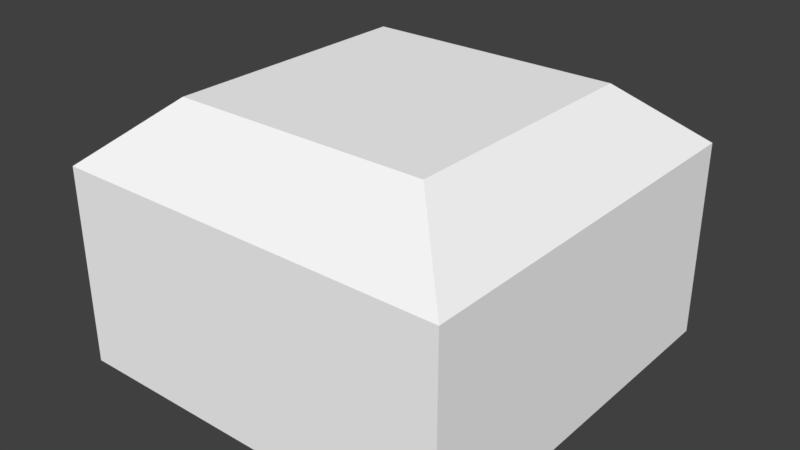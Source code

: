 # Source: block.blend  (saved by Blender 2.79.0; exported with 4.5.12 LTS)
import bpy
from mathutils import Matrix  # noqa: F401  (used for matrix-valued properties, if any)

bpy.ops.wm.read_factory_settings(use_empty=True)
scene = bpy.context.scene
scene.name = 'Scene'

# ---- collections
col_collection_1 = bpy.data.collections.new('Collection 1'); scene.collection.children.link(col_collection_1)

# ---- materials (node trees are filled in below, after node groups)
mat_m_metalblock = bpy.data.materials.new('m_metalBlock')
mat_m_metalblock.alpha_threshold = 0.0
mat_m_metalblock.use_transparent_shadow = False
mat_m_metalblock.diffuse_color = (1.0, 1.0, 1.0, 1.0)
mat_m_metalblock.roughness = 0.5
mat_m_metalblock.specular_intensity = 0.0

# ---- material node trees

# ---- world
world_world = bpy.data.worlds.new('World'); scene.world = world_world
world_world.color = (0.05088, 0.05088, 0.05088)
world_world.use_sun_shadow = False
world_world.sun_shadow_jitter_overblur = 0.0
world_world.cycles.sampling_method = 'MANUAL'

# ---- meshes
me_cube = bpy.data.meshes.new('Cube')
me_cube.from_pydata([(-1.0, -1.0, -1.0), (-1.0, -1.0, 1.0), (-1.0, 1.0, -1.0), (-1.0, 1.0, 1.0), (1.0, -1.0, -1.0), (1.0, -1.0, 1.0), (1.0, 1.0, -1.0), (1.0, 1.0, 1.0), (-0.65, -0.65, 1.6), (-0.65, 0.65, 1.6), (0.65, -0.65, 1.6), (0.65, 0.65, 1.6)], [], [(2, 3, 7, 6), (4, 5, 1, 0), (7, 3, 9, 11), (11, 9, 8, 10), (5, 7, 11, 10), (3, 1, 8, 9), (1, 5, 10, 8), (0, 1, 3, 2), (6, 7, 5, 4)])
_uv = me_cube.uv_layers.new(name='UVMap')
_uv.uv.foreach_set('vector', [0.2791, 0.02604, 0.2791, 0.3757, 0.9784, 0.3757, 0.9784, 0.02604, 0.9784, 0.02604, 0.9784, 0.3757, 0.2791, 0.3757, 0.2791, 0.02604, 0.02591, 0.2897, 0.02591, 0.9766, 0.2646, 0.8564, 0.2646, 0.4099, 0.8508, 0.888, 0.4138, 0.888, 0.4138, 0.451, 0.8508, 0.451, 0.02606, 0.9767, 0.02606, 0.2896, 0.2647, 0.4099, 0.2647, 0.8565, 0.02591, 0.9766, 0.02591, 0.2897, 0.2646, 0.4099, 0.2646, 0.8564, 0.02606, 0.2896, 0.02606, 0.9767, 0.2647, 0.8565, 0.2647, 0.4099, 0.9784, 0.02604, 0.9784, 0.3757, 0.2791, 0.3757, 0.2791, 0.02604, 0.2791, 0.02604, 0.2791, 0.3757, 0.9784, 0.3757, 0.9784, 0.02604])
me_cube.materials.append(mat_m_metalblock)
me_cube.use_remesh_preserve_volume = False
me_cube.use_remesh_preserve_attributes = False
me_cube.use_mirror_vertex_groups = False
me_cube.update()

# ---- objects
ob_cube = bpy.data.objects.new('Cube', me_cube)

# ---- transforms, parenting, visibility, modifiers, constraints
ob_cube.location = (0.0, 0.0, 0.4)
ob_cube.scale = (0.8, 0.8, 0.4)
ob_cube.lineart.crease_threshold = 0.0

# ---- collection membership
col_collection_1.objects.link(ob_cube)

# ---- scene / render settings (as saved in the file)
scene.frame_start = 1; scene.frame_end = 250; scene.frame_set(26)
scene.render.engine = 'BLENDER_EEVEE_NEXT'
scene.render.resolution_percentage = 50
scene.render.dither_intensity = 0.0
scene.cycles.use_denoising = False
scene.cycles.samples = 128
scene.cycles.sampling_pattern = 'TABULATED_SOBOL'
scene.cycles.use_adaptive_sampling = False
scene.cycles.use_light_tree = False
scene.cycles.blur_glossy = 0.0
scene.cycles.sample_clamp_indirect = 0.0
scene.view_settings.view_transform = 'Standard'
bpy.context.view_layer.update()

# ---- added for rendering (the .blend has no active camera and no usable light): camera, sun
cam_auto = bpy.data.cameras.new('AutoCamera')
cam_auto.lens = 50.0
cam_auto.sensor_width = 36.0
cam_auto.clip_end = 1000.0
ob_auto_camera = bpy.data.objects.new('AutoCamera', cam_auto)
scene.collection.objects.link(ob_auto_camera)
ob_auto_camera.location = (2.30409, -2.76491, 2.36327)
ob_auto_camera.rotation_euler = (1.09748, -7.21219e-08, 0.694738)
scene.camera = ob_auto_camera
light_auto_sun = bpy.data.lights.new('AutoSun', 'SUN')
light_auto_sun.energy = 3.0
light_auto_sun.angle = 0.0523599
ob_auto_sun = bpy.data.objects.new('AutoSun', light_auto_sun)
scene.collection.objects.link(ob_auto_sun)
ob_auto_sun.rotation_euler = (0.872665, 0.174533, 0.523599)
bpy.context.view_layer.update()
